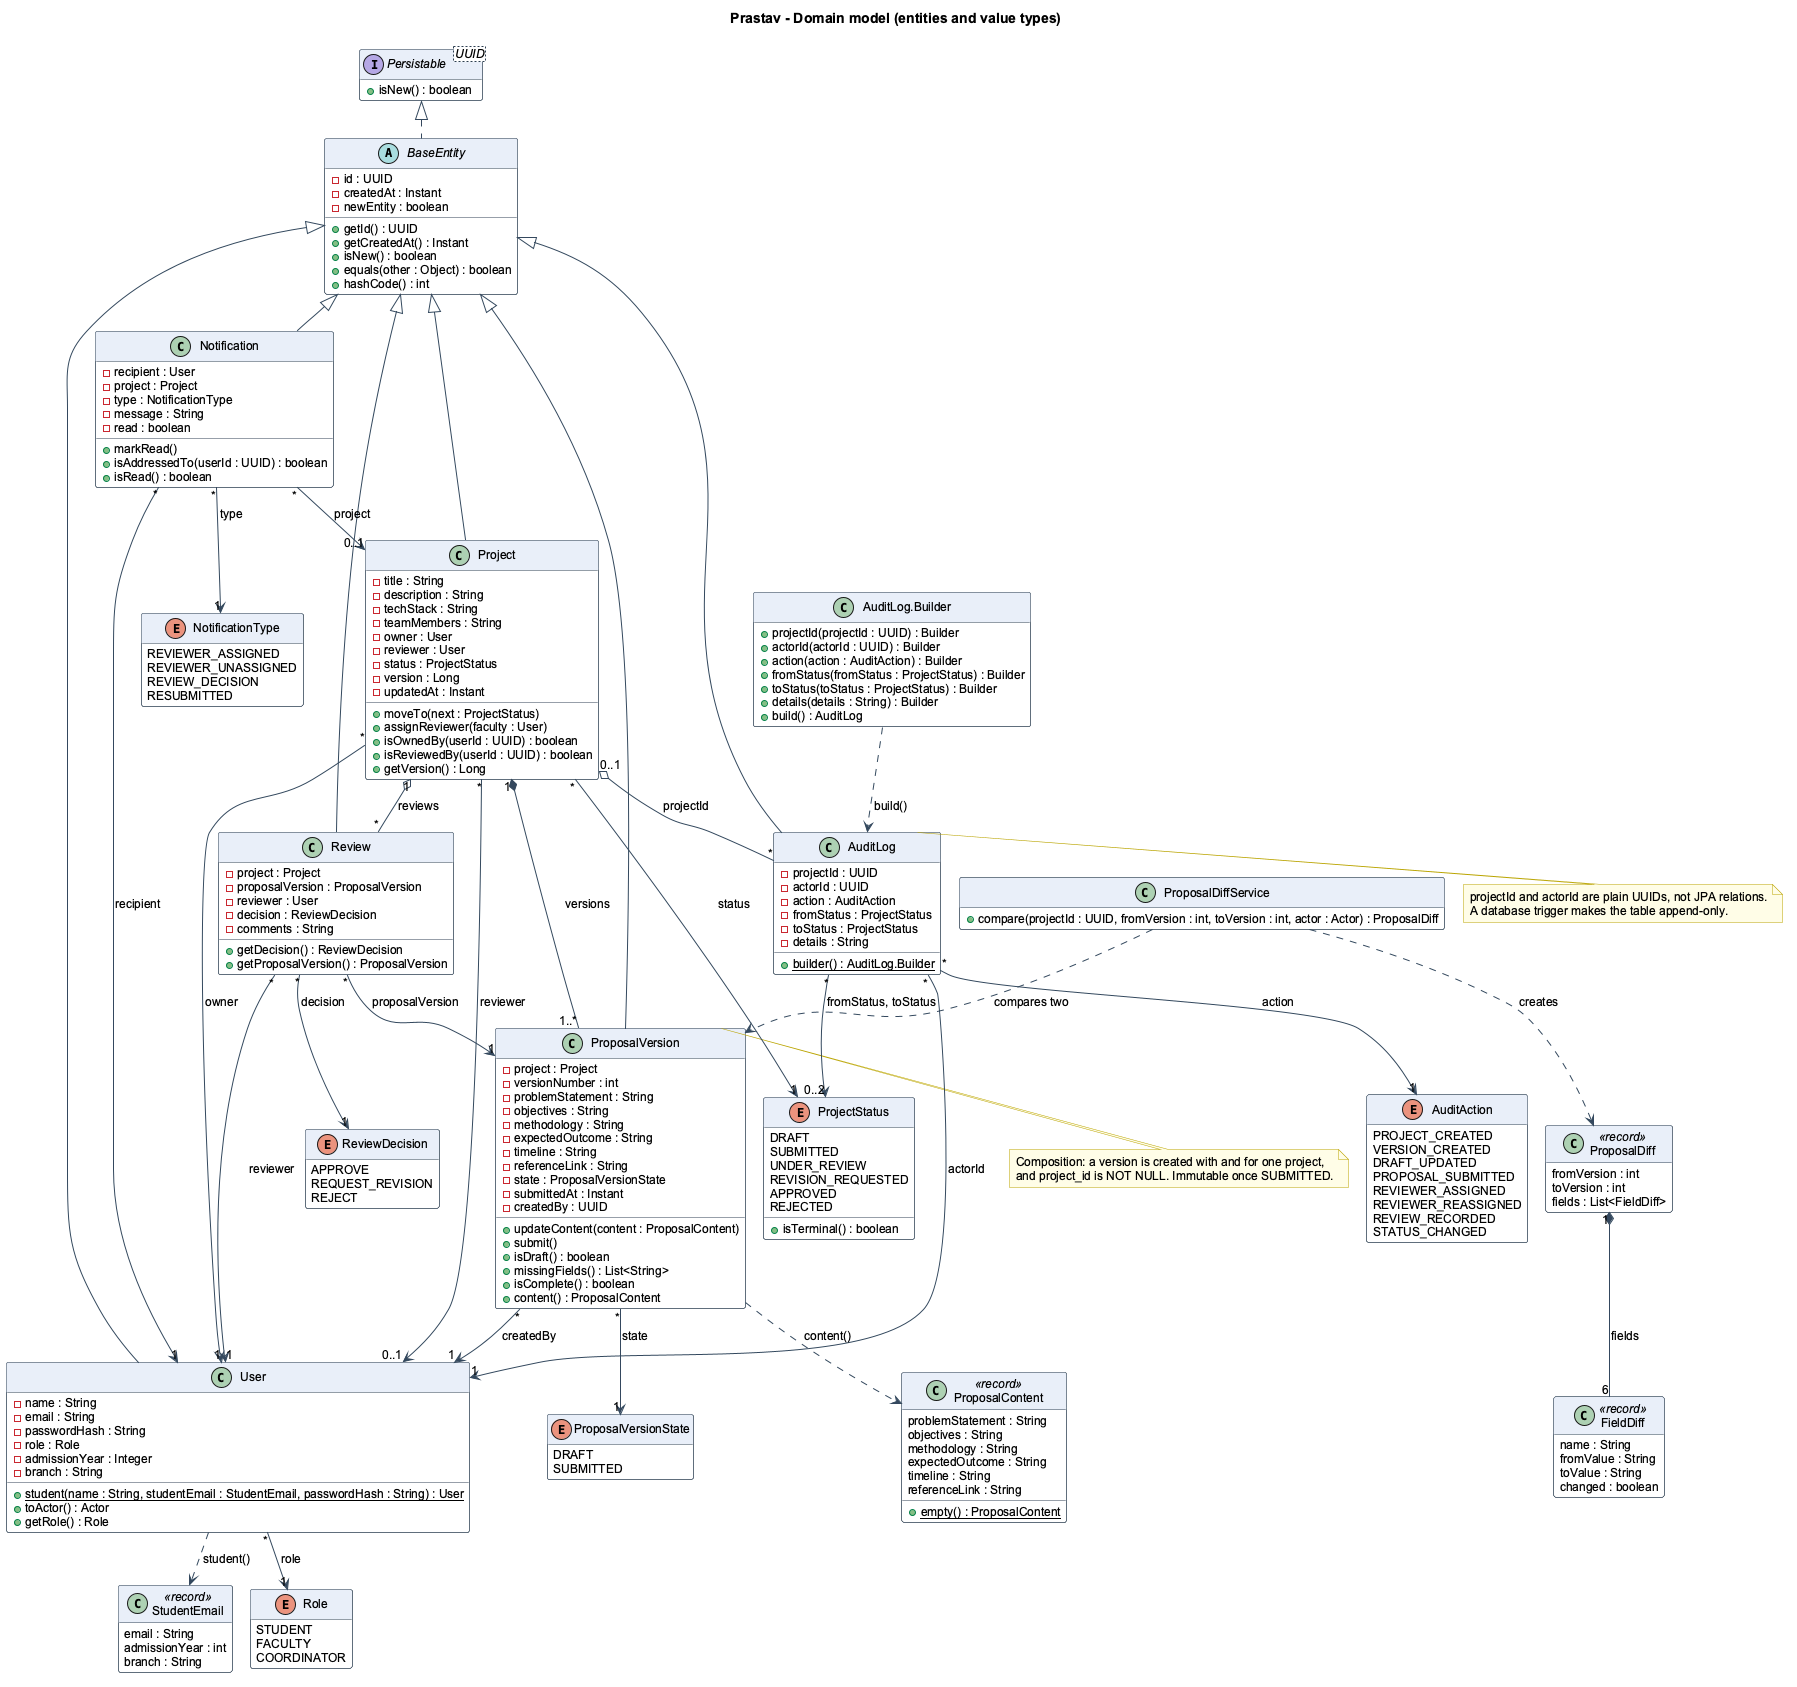

The diagram above was rendered by PlantUML. Its source (embedded in the PNG):
@startuml 02_domain_class
!pragma layout smetana
!include _style.iuml
title Prastav - Domain model (entities and value types)
hide empty members

interface "Persistable<UUID>" as Persistable {
  + isNew() : boolean
}

abstract class BaseEntity {
  - id : UUID
  - createdAt : Instant
  - newEntity : boolean
  + getId() : UUID
  + getCreatedAt() : Instant
  + isNew() : boolean
  + equals(other : Object) : boolean
  + hashCode() : int
}

class User {
  - name : String
  - email : String
  - passwordHash : String
  - role : Role
  - admissionYear : Integer
  - branch : String
  + {static} student(name : String, studentEmail : StudentEmail, passwordHash : String) : User
  + toActor() : Actor
  + getRole() : Role
}

class StudentEmail <<record>> {
  email : String
  admissionYear : int
  branch : String
}

enum Role {
  STUDENT
  FACULTY
  COORDINATOR
}

class Project {
  - title : String
  - description : String
  - techStack : String
  - teamMembers : String
  - owner : User
  - reviewer : User
  - status : ProjectStatus
  - version : Long
  - updatedAt : Instant
  + moveTo(next : ProjectStatus)
  + assignReviewer(faculty : User)
  + isOwnedBy(userId : UUID) : boolean
  + isReviewedBy(userId : UUID) : boolean
  + getVersion() : Long
}

enum ProjectStatus {
  DRAFT
  SUBMITTED
  UNDER_REVIEW
  REVISION_REQUESTED
  APPROVED
  REJECTED
  + isTerminal() : boolean
}

class ProposalVersion {
  - project : Project
  - versionNumber : int
  - problemStatement : String
  - objectives : String
  - methodology : String
  - expectedOutcome : String
  - timeline : String
  - referenceLink : String
  - state : ProposalVersionState
  - submittedAt : Instant
  - createdBy : UUID
  + updateContent(content : ProposalContent)
  + submit()
  + isDraft() : boolean
  + missingFields() : List<String>
  + isComplete() : boolean
  + content() : ProposalContent
}

enum ProposalVersionState {
  DRAFT
  SUBMITTED
}

class ProposalContent <<record>> {
  problemStatement : String
  objectives : String
  methodology : String
  expectedOutcome : String
  timeline : String
  referenceLink : String
  + {static} empty() : ProposalContent
}

class ProposalDiff <<record>> {
  fromVersion : int
  toVersion : int
  fields : List<FieldDiff>
}

class FieldDiff <<record>> {
  name : String
  fromValue : String
  toValue : String
  changed : boolean
}

class ProposalDiffService {
  + compare(projectId : UUID, fromVersion : int, toVersion : int, actor : Actor) : ProposalDiff
}

class Review {
  - project : Project
  - proposalVersion : ProposalVersion
  - reviewer : User
  - decision : ReviewDecision
  - comments : String
  + getDecision() : ReviewDecision
  + getProposalVersion() : ProposalVersion
}

enum ReviewDecision {
  APPROVE
  REQUEST_REVISION
  REJECT
}

class AuditLog {
  - projectId : UUID
  - actorId : UUID
  - action : AuditAction
  - fromStatus : ProjectStatus
  - toStatus : ProjectStatus
  - details : String
  + {static} builder() : AuditLog.Builder
}

class "AuditLog.Builder" as AuditLogBuilder {
  + projectId(projectId : UUID) : Builder
  + actorId(actorId : UUID) : Builder
  + action(action : AuditAction) : Builder
  + fromStatus(fromStatus : ProjectStatus) : Builder
  + toStatus(toStatus : ProjectStatus) : Builder
  + details(details : String) : Builder
  + build() : AuditLog
}

enum AuditAction {
  PROJECT_CREATED
  VERSION_CREATED
  DRAFT_UPDATED
  PROPOSAL_SUBMITTED
  REVIEWER_ASSIGNED
  REVIEWER_REASSIGNED
  REVIEW_RECORDED
  STATUS_CHANGED
}

class Notification {
  - recipient : User
  - project : Project
  - type : NotificationType
  - message : String
  - read : boolean
  + markRead()
  + isAddressedTo(userId : UUID) : boolean
  + isRead() : boolean
}

enum NotificationType {
  REVIEWER_ASSIGNED
  REVIEWER_UNASSIGNED
  REVIEW_DECISION
  RESUBMITTED
}

Persistable <|.. BaseEntity
BaseEntity <|-- User
BaseEntity <|-- Project
BaseEntity <|-- ProposalVersion
BaseEntity <|-- Review
BaseEntity <|-- AuditLog
BaseEntity <|-- Notification
Project "*" --> "1" User : owner
Project "*" --> "0..1" User : reviewer
Project "1" *-- "1..*" ProposalVersion : versions
Project "1" o-- "*" Review : reviews
Project "0..1" o-- "*" AuditLog : projectId
Review "*" --> "1" ProposalVersion : proposalVersion
Review "*" --> "1" User : reviewer
AuditLog "*" --> "1" User : actorId
ProposalVersion "*" --> "1" User : createdBy
Notification "*" --> "1" User : recipient
Notification "*" --> "0..1" Project : project
User "*" --> "1" Role : role
Project "*" --> "1" ProjectStatus : status
ProposalVersion "*" --> "1" ProposalVersionState : state
Review "*" --> "1" ReviewDecision : decision
AuditLog "*" --> "1" AuditAction : action
AuditLog "*" --> "0..2" ProjectStatus : fromStatus, toStatus
Notification "*" --> "1" NotificationType : type
ProposalDiff "1" *-- "6" FieldDiff : fields
User ..> StudentEmail : student()
ProposalVersion ..> ProposalContent : content()
ProposalDiffService ..> ProposalVersion : compares two
ProposalDiffService ..> ProposalDiff : creates
AuditLogBuilder ..> AuditLog : build()

note right of ProposalVersion
  Composition: a version is created with and for one project,
  and project_id is NOT NULL. Immutable once SUBMITTED.
end note

note right of AuditLog
  projectId and actorId are plain UUIDs, not JPA relations.
  A database trigger makes the table append-only.
end note
@enduml